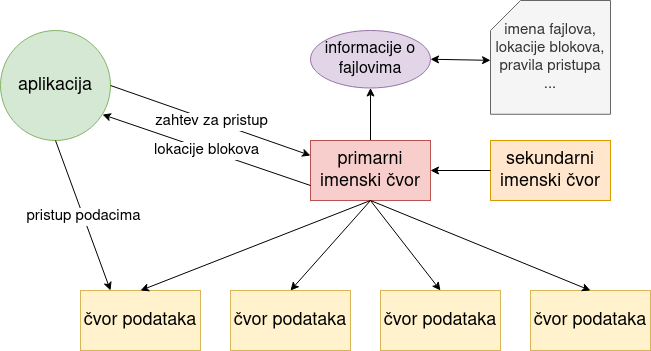

The diagram above was exported from draw.io. Its source (the exported page's mxGraphModel, read from the mxfile embedded in the PNG):
<mxGraphModel dx="1354" dy="760" grid="1" gridSize="10" guides="1" tooltips="1" connect="1" arrows="1" fold="1" page="1" pageScale="1" pageWidth="850" pageHeight="1100" math="0" shadow="0">
  <root>
    <mxCell id="0" />
    <mxCell id="1" parent="0" />
    <mxCell id="XgkzKUgmc1zGxa_-v4se-12" value="" style="edgeStyle=orthogonalEdgeStyle;rounded=0;orthogonalLoop=1;jettySize=auto;html=1;fontSize=14;" parent="1" source="XgkzKUgmc1zGxa_-v4se-1" target="XgkzKUgmc1zGxa_-v4se-11" edge="1">
      <mxGeometry relative="1" as="geometry" />
    </mxCell>
    <mxCell id="XgkzKUgmc1zGxa_-v4se-1" value="&lt;font style=&quot;font-size: 18px&quot;&gt;primarni imenski čvor&lt;/font&gt;" style="rounded=0;whiteSpace=wrap;html=1;fillColor=#f8cecc;strokeColor=#b85450;" parent="1" vertex="1">
      <mxGeometry x="400" y="220" width="120" height="60" as="geometry" />
    </mxCell>
    <mxCell id="XgkzKUgmc1zGxa_-v4se-2" value="&lt;font style=&quot;font-size: 18px&quot;&gt;čvor podataka&lt;/font&gt;" style="rounded=0;whiteSpace=wrap;html=1;fontSize=14;fillColor=#fff2cc;strokeColor=#d6b656;" parent="1" vertex="1">
      <mxGeometry x="170" y="370" width="120" height="60" as="geometry" />
    </mxCell>
    <mxCell id="XgkzKUgmc1zGxa_-v4se-3" value="&lt;font style=&quot;font-size: 18px&quot;&gt;čvor podataka&lt;/font&gt;" style="rounded=0;whiteSpace=wrap;html=1;fontSize=14;fillColor=#fff2cc;strokeColor=#d6b656;" parent="1" vertex="1">
      <mxGeometry x="320" y="370" width="120" height="60" as="geometry" />
    </mxCell>
    <mxCell id="XgkzKUgmc1zGxa_-v4se-4" value="&lt;font style=&quot;font-size: 18px&quot;&gt;čvor podataka&lt;/font&gt;" style="rounded=0;whiteSpace=wrap;html=1;fontSize=14;fillColor=#fff2cc;strokeColor=#d6b656;" parent="1" vertex="1">
      <mxGeometry x="470" y="370" width="120" height="60" as="geometry" />
    </mxCell>
    <mxCell id="XgkzKUgmc1zGxa_-v4se-5" value="&lt;font style=&quot;font-size: 18px&quot;&gt;čvor podataka&lt;/font&gt;" style="rounded=0;whiteSpace=wrap;html=1;fontSize=14;fillColor=#fff2cc;strokeColor=#d6b656;" parent="1" vertex="1">
      <mxGeometry x="620" y="370" width="120" height="60" as="geometry" />
    </mxCell>
    <mxCell id="XgkzKUgmc1zGxa_-v4se-7" value="" style="endArrow=classic;html=1;rounded=0;fontSize=14;entryX=0.5;entryY=0;entryDx=0;entryDy=0;exitX=0.5;exitY=1;exitDx=0;exitDy=0;" parent="1" source="XgkzKUgmc1zGxa_-v4se-1" target="XgkzKUgmc1zGxa_-v4se-2" edge="1">
      <mxGeometry width="50" height="50" relative="1" as="geometry">
        <mxPoint x="400" y="420" as="sourcePoint" />
        <mxPoint x="450" y="370" as="targetPoint" />
      </mxGeometry>
    </mxCell>
    <mxCell id="XgkzKUgmc1zGxa_-v4se-8" value="" style="endArrow=classic;html=1;rounded=0;fontSize=14;entryX=0.5;entryY=0;entryDx=0;entryDy=0;exitX=0.5;exitY=1;exitDx=0;exitDy=0;" parent="1" source="XgkzKUgmc1zGxa_-v4se-1" target="XgkzKUgmc1zGxa_-v4se-3" edge="1">
      <mxGeometry width="50" height="50" relative="1" as="geometry">
        <mxPoint x="400" y="420" as="sourcePoint" />
        <mxPoint x="450" y="370" as="targetPoint" />
      </mxGeometry>
    </mxCell>
    <mxCell id="XgkzKUgmc1zGxa_-v4se-9" value="" style="endArrow=classic;html=1;rounded=0;fontSize=14;entryX=0.5;entryY=0;entryDx=0;entryDy=0;exitX=0.5;exitY=1;exitDx=0;exitDy=0;" parent="1" source="XgkzKUgmc1zGxa_-v4se-1" target="XgkzKUgmc1zGxa_-v4se-4" edge="1">
      <mxGeometry width="50" height="50" relative="1" as="geometry">
        <mxPoint x="400" y="420" as="sourcePoint" />
        <mxPoint x="450" y="370" as="targetPoint" />
      </mxGeometry>
    </mxCell>
    <mxCell id="XgkzKUgmc1zGxa_-v4se-10" value="" style="endArrow=classic;html=1;rounded=0;fontSize=14;entryX=0.5;entryY=0;entryDx=0;entryDy=0;exitX=0.5;exitY=1;exitDx=0;exitDy=0;" parent="1" source="XgkzKUgmc1zGxa_-v4se-1" target="XgkzKUgmc1zGxa_-v4se-5" edge="1">
      <mxGeometry width="50" height="50" relative="1" as="geometry">
        <mxPoint x="410" y="430" as="sourcePoint" />
        <mxPoint x="460" y="380" as="targetPoint" />
      </mxGeometry>
    </mxCell>
    <mxCell id="XgkzKUgmc1zGxa_-v4se-11" value="&lt;font style=&quot;font-size: 16px&quot;&gt;informacije o fajlovima&lt;/font&gt;" style="ellipse;whiteSpace=wrap;html=1;fontSize=14;fillColor=#e1d5e7;strokeColor=#9673a6;" parent="1" vertex="1">
      <mxGeometry x="400" y="110" width="120" height="57.5" as="geometry" />
    </mxCell>
    <mxCell id="XgkzKUgmc1zGxa_-v4se-13" value="&lt;font style=&quot;font-size: 18px&quot;&gt;sekundarni imenski čvor&lt;/font&gt;" style="rounded=0;whiteSpace=wrap;html=1;fontSize=14;fillColor=#ffe6cc;strokeColor=#d79b00;" parent="1" vertex="1">
      <mxGeometry x="580" y="220" width="120" height="60" as="geometry" />
    </mxCell>
    <mxCell id="XgkzKUgmc1zGxa_-v4se-14" value="" style="endArrow=classic;html=1;rounded=0;fontSize=14;exitX=0;exitY=0.5;exitDx=0;exitDy=0;entryX=1;entryY=0.5;entryDx=0;entryDy=0;" parent="1" source="XgkzKUgmc1zGxa_-v4se-13" target="XgkzKUgmc1zGxa_-v4se-1" edge="1">
      <mxGeometry width="50" height="50" relative="1" as="geometry">
        <mxPoint x="400" y="420" as="sourcePoint" />
        <mxPoint x="450" y="370" as="targetPoint" />
      </mxGeometry>
    </mxCell>
    <mxCell id="XgkzKUgmc1zGxa_-v4se-15" value="&lt;font style=&quot;font-size: 18px&quot;&gt;aplikacija&lt;/font&gt;" style="ellipse;whiteSpace=wrap;html=1;aspect=fixed;fontSize=14;fillColor=#d5e8d4;strokeColor=#82b366;" parent="1" vertex="1">
      <mxGeometry x="90" y="110" width="110" height="110" as="geometry" />
    </mxCell>
    <mxCell id="XgkzKUgmc1zGxa_-v4se-17" value="" style="endArrow=classic;html=1;rounded=0;fontSize=14;exitX=1;exitY=0.5;exitDx=0;exitDy=0;entryX=0;entryY=0.25;entryDx=0;entryDy=0;" parent="1" source="XgkzKUgmc1zGxa_-v4se-15" target="XgkzKUgmc1zGxa_-v4se-1" edge="1">
      <mxGeometry relative="1" as="geometry">
        <mxPoint x="370" y="390" as="sourcePoint" />
        <mxPoint x="470" y="390" as="targetPoint" />
      </mxGeometry>
    </mxCell>
    <mxCell id="XgkzKUgmc1zGxa_-v4se-18" value="&lt;font style=&quot;font-size: 15px&quot;&gt;zahtev za pristup&lt;/font&gt;" style="edgeLabel;resizable=0;html=1;align=center;verticalAlign=middle;fontSize=14;" parent="XgkzKUgmc1zGxa_-v4se-17" connectable="0" vertex="1">
      <mxGeometry relative="1" as="geometry" />
    </mxCell>
    <mxCell id="XgkzKUgmc1zGxa_-v4se-19" value="i" style="endArrow=classic;html=1;rounded=0;fontSize=14;entryX=0.927;entryY=0.764;entryDx=0;entryDy=0;exitX=0;exitY=0.75;exitDx=0;exitDy=0;entryPerimeter=0;" parent="1" source="XgkzKUgmc1zGxa_-v4se-1" target="XgkzKUgmc1zGxa_-v4se-15" edge="1">
      <mxGeometry relative="1" as="geometry">
        <mxPoint x="370" y="390" as="sourcePoint" />
        <mxPoint x="470" y="390" as="targetPoint" />
      </mxGeometry>
    </mxCell>
    <mxCell id="XgkzKUgmc1zGxa_-v4se-20" value="&lt;font style=&quot;font-size: 15px&quot;&gt;lokacije blokova&lt;/font&gt;" style="edgeLabel;resizable=0;html=1;align=center;verticalAlign=middle;fontSize=14;" parent="XgkzKUgmc1zGxa_-v4se-19" connectable="0" vertex="1">
      <mxGeometry relative="1" as="geometry" />
    </mxCell>
    <mxCell id="XgkzKUgmc1zGxa_-v4se-22" value="" style="endArrow=classic;html=1;rounded=0;fontSize=14;exitX=0.5;exitY=1;exitDx=0;exitDy=0;entryX=0.25;entryY=0;entryDx=0;entryDy=0;" parent="1" source="XgkzKUgmc1zGxa_-v4se-15" target="XgkzKUgmc1zGxa_-v4se-2" edge="1">
      <mxGeometry relative="1" as="geometry">
        <mxPoint x="370" y="390" as="sourcePoint" />
        <mxPoint x="470" y="390" as="targetPoint" />
      </mxGeometry>
    </mxCell>
    <mxCell id="XgkzKUgmc1zGxa_-v4se-23" value="&lt;font style=&quot;font-size: 15px&quot;&gt;pristup podacima&lt;/font&gt;" style="edgeLabel;resizable=0;html=1;align=center;verticalAlign=middle;fontSize=14;" parent="XgkzKUgmc1zGxa_-v4se-22" connectable="0" vertex="1">
      <mxGeometry relative="1" as="geometry" />
    </mxCell>
    <mxCell id="YT-jAyQBMl7eOrpmUPdJ-1" value="&lt;div&gt;&lt;font style=&quot;font-size: 15px&quot;&gt;imena fajlova, lokacije blokova, pravila pristupa&lt;/font&gt;&lt;/div&gt;&lt;div&gt;&lt;font style=&quot;font-size: 15px&quot;&gt;...&lt;br&gt; &lt;/font&gt;&lt;/div&gt;" style="shape=card;whiteSpace=wrap;html=1;fillColor=#f5f5f5;strokeColor=#666666;fontColor=#333333;" vertex="1" parent="1">
      <mxGeometry x="580" y="80" width="120" height="113.75" as="geometry" />
    </mxCell>
    <mxCell id="YT-jAyQBMl7eOrpmUPdJ-3" value="" style="endArrow=classic;startArrow=classic;html=1;rounded=0;fontSize=15;entryX=0;entryY=0.526;entryDx=0;entryDy=0;entryPerimeter=0;exitX=1;exitY=0.5;exitDx=0;exitDy=0;" edge="1" parent="1" source="XgkzKUgmc1zGxa_-v4se-11" target="YT-jAyQBMl7eOrpmUPdJ-1">
      <mxGeometry width="50" height="50" relative="1" as="geometry">
        <mxPoint x="400" y="420" as="sourcePoint" />
        <mxPoint x="450" y="370" as="targetPoint" />
      </mxGeometry>
    </mxCell>
  </root>
</mxGraphModel>